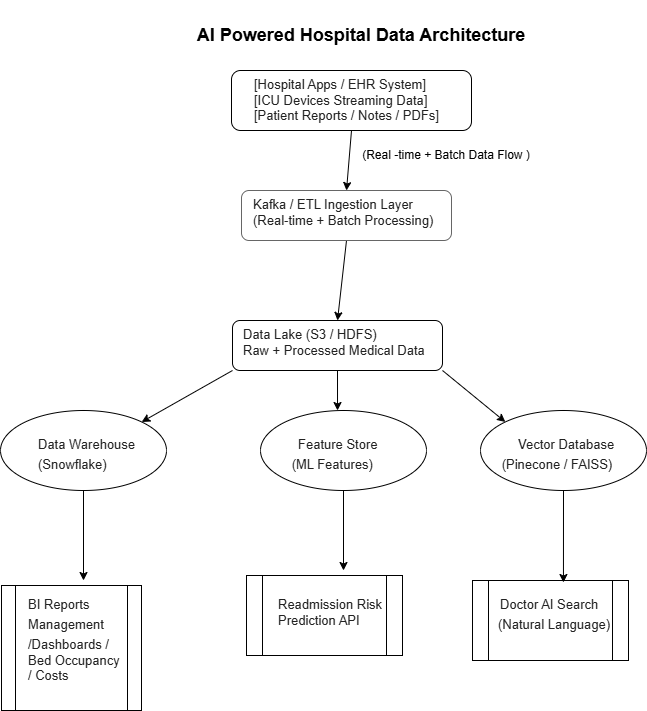

The diagram above was exported from draw.io. Its source (the exported page's mxGraphModel, read from the mxfile embedded in the PNG):
<mxGraphModel dx="1343" dy="1115" grid="1" gridSize="10" guides="1" tooltips="1" connect="1" arrows="1" fold="1" page="0" pageScale="1" pageWidth="827" pageHeight="1169" math="0" shadow="0">
  <root>
    <mxCell id="0" />
    <mxCell id="1" parent="0" />
    <mxCell id="6iM3nkaZ0qothbqEQlw7-1" parent="1" style="text;whiteSpace=wrap;html=1;shadow=1;" value="&lt;span style=&quot;color: rgb(34, 34, 34); font-family: Arial, Helvetica, sans-serif; font-size: small; font-style: normal; font-variant-ligatures: normal; font-variant-caps: normal; font-weight: 400; letter-spacing: normal; orphans: 2; text-align: start; text-indent: 0px; text-transform: none; widows: 2; word-spacing: 0px; -webkit-text-stroke-width: 0px; white-space: normal; background-color: rgb(255, 255, 255); text-decoration-thickness: initial; text-decoration-style: initial; text-decoration-color: initial; display: inline !important; float: none;&quot;&gt;[Hospital Apps / EHR System]&lt;/span&gt;&lt;br style=&quot;color: rgb(34, 34, 34); font-family: Arial, Helvetica, sans-serif; font-size: inherit; font-style: normal; font-variant-ligatures: normal; font-variant-caps: normal; font-weight: 400; letter-spacing: normal; orphans: 2; text-align: start; text-indent: 0px; text-transform: none; widows: 2; word-spacing: 0px; -webkit-text-stroke-width: 0px; white-space: normal; background-color: rgb(255, 255, 255); text-decoration-thickness: initial; text-decoration-style: initial; text-decoration-color: initial;&quot;&gt;&lt;span style=&quot;color: rgb(34, 34, 34); font-family: Arial, Helvetica, sans-serif; font-size: small; font-style: normal; font-variant-ligatures: normal; font-variant-caps: normal; font-weight: 400; letter-spacing: normal; orphans: 2; text-align: start; text-indent: 0px; text-transform: none; widows: 2; word-spacing: 0px; -webkit-text-stroke-width: 0px; white-space: normal; background-color: rgb(255, 255, 255); text-decoration-thickness: initial; text-decoration-style: initial; text-decoration-color: initial; display: inline !important; float: none;&quot;&gt;[ICU Devices Streaming Data]&lt;/span&gt;&lt;br style=&quot;color: rgb(34, 34, 34); font-family: Arial, Helvetica, sans-serif; font-size: inherit; font-style: normal; font-variant-ligatures: normal; font-variant-caps: normal; font-weight: 400; letter-spacing: normal; orphans: 2; text-align: start; text-indent: 0px; text-transform: none; widows: 2; word-spacing: 0px; -webkit-text-stroke-width: 0px; white-space: normal; background-color: rgb(255, 255, 255); text-decoration-thickness: initial; text-decoration-style: initial; text-decoration-color: initial;&quot;&gt;&lt;span style=&quot;color: rgb(34, 34, 34); font-family: Arial, Helvetica, sans-serif; font-size: small; font-style: normal; font-variant-ligatures: normal; font-variant-caps: normal; font-weight: 400; letter-spacing: normal; orphans: 2; text-align: start; text-indent: 0px; text-transform: none; widows: 2; word-spacing: 0px; -webkit-text-stroke-width: 0px; white-space: normal; background-color: rgb(255, 255, 255); text-decoration-thickness: initial; text-decoration-style: initial; text-decoration-color: initial; display: inline !important; float: none;&quot;&gt;[Patient Reports / Notes / PDFs]&lt;/span&gt;" vertex="1">
      <mxGeometry height="70" width="220" x="276" y="-50" as="geometry" />
    </mxCell>
    <mxCell id="6iM3nkaZ0qothbqEQlw7-7" parent="1" style="text;whiteSpace=wrap;html=1;" value="&lt;span style=&quot;color: rgb(34, 34, 34); font-family: Arial, Helvetica, sans-serif; font-size: small; font-style: normal; font-variant-ligatures: normal; font-variant-caps: normal; font-weight: 400; letter-spacing: normal; orphans: 2; text-align: start; text-indent: 0px; text-transform: none; widows: 2; word-spacing: 0px; -webkit-text-stroke-width: 0px; white-space: normal; background-color: rgb(255, 255, 255); text-decoration-thickness: initial; text-decoration-style: initial; text-decoration-color: initial; display: inline !important; float: none;&quot;&gt;Kafka / ETL Ingestion Layer&lt;/span&gt;&lt;br style=&quot;color: rgb(34, 34, 34); font-family: Arial, Helvetica, sans-serif; font-size: inherit; font-style: normal; font-variant-ligatures: normal; font-variant-caps: normal; font-weight: 400; letter-spacing: normal; orphans: 2; text-align: start; text-indent: 0px; text-transform: none; widows: 2; word-spacing: 0px; -webkit-text-stroke-width: 0px; white-space: normal; background-color: rgb(255, 255, 255); text-decoration-thickness: initial; text-decoration-style: initial; text-decoration-color: initial;&quot;&gt;&lt;span style=&quot;color: rgb(34, 34, 34); font-family: Arial, Helvetica, sans-serif; font-size: small; font-style: normal; font-variant-ligatures: normal; font-variant-caps: normal; font-weight: 400; letter-spacing: normal; orphans: 2; text-align: start; text-indent: 0px; text-transform: none; widows: 2; word-spacing: 0px; -webkit-text-stroke-width: 0px; white-space: normal; background-color: rgb(255, 255, 255); text-decoration-thickness: initial; text-decoration-style: initial; text-decoration-color: initial; display: inline !important; float: none;&quot;&gt;(Real-time + Batch Processing)&lt;/span&gt;" vertex="1">
      <mxGeometry height="50" width="210" x="275" y="70" as="geometry" />
    </mxCell>
    <mxCell id="6iM3nkaZ0qothbqEQlw7-8" parent="1" style="text;whiteSpace=wrap;html=1;" value="&lt;span style=&quot;color: rgb(34, 34, 34); font-family: Arial, Helvetica, sans-serif; font-size: small; font-style: normal; font-variant-ligatures: normal; font-variant-caps: normal; font-weight: 400; letter-spacing: normal; orphans: 2; text-align: start; text-indent: 0px; text-transform: none; widows: 2; word-spacing: 0px; -webkit-text-stroke-width: 0px; white-space: normal; background-color: rgb(255, 255, 255); text-decoration-thickness: initial; text-decoration-style: initial; text-decoration-color: initial; display: inline !important; float: none;&quot;&gt;Data Lake (S3 / HDFS)&lt;/span&gt;&lt;br style=&quot;color: rgb(34, 34, 34); font-family: Arial, Helvetica, sans-serif; font-size: inherit; font-style: normal; font-variant-ligatures: normal; font-variant-caps: normal; font-weight: 400; letter-spacing: normal; orphans: 2; text-align: start; text-indent: 0px; text-transform: none; widows: 2; word-spacing: 0px; -webkit-text-stroke-width: 0px; white-space: normal; background-color: rgb(255, 255, 255); text-decoration-thickness: initial; text-decoration-style: initial; text-decoration-color: initial;&quot;&gt;&lt;span style=&quot;color: rgb(34, 34, 34); font-family: Arial, Helvetica, sans-serif; font-size: small; font-style: normal; font-variant-ligatures: normal; font-variant-caps: normal; font-weight: 400; letter-spacing: normal; orphans: 2; text-align: start; text-indent: 0px; text-transform: none; widows: 2; word-spacing: 0px; -webkit-text-stroke-width: 0px; white-space: normal; background-color: rgb(255, 255, 255); text-decoration-thickness: initial; text-decoration-style: initial; text-decoration-color: initial; display: inline !important; float: none;&quot;&gt;Raw + Processed Medical Data&lt;/span&gt;" vertex="1">
      <mxGeometry height="50" width="220" x="265" y="200" as="geometry" />
    </mxCell>
    <mxCell id="6iM3nkaZ0qothbqEQlw7-10" parent="1" style="text;whiteSpace=wrap;html=1;" value="&lt;span style=&quot;color: rgb(34, 34, 34); font-family: Arial, Helvetica, sans-serif; font-size: small; font-style: normal; font-variant-ligatures: normal; font-variant-caps: normal; font-weight: 400; letter-spacing: normal; orphans: 2; text-align: start; text-indent: 0px; text-transform: none; widows: 2; word-spacing: 0px; -webkit-text-stroke-width: 0px; white-space: normal; background-color: rgb(255, 255, 255); text-decoration-thickness: initial; text-decoration-style: initial; text-decoration-color: initial; display: inline !important; float: none;&quot;&gt;Data Warehouse&lt;span&gt;&amp;nbsp;&lt;/span&gt;&lt;/span&gt;" vertex="1">
      <mxGeometry height="40" width="130" x="60" y="310" as="geometry" />
    </mxCell>
    <mxCell id="6iM3nkaZ0qothbqEQlw7-11" parent="1" style="text;whiteSpace=wrap;html=1;" value="&lt;span style=&quot;color: rgb(34, 34, 34); font-family: Arial, Helvetica, sans-serif; font-size: small; font-style: normal; font-variant-ligatures: normal; font-variant-caps: normal; font-weight: 400; letter-spacing: normal; orphans: 2; text-align: start; text-indent: 0px; text-transform: none; widows: 2; word-spacing: 0px; -webkit-text-stroke-width: 0px; white-space: normal; background-color: rgb(255, 255, 255); text-decoration-thickness: initial; text-decoration-style: initial; text-decoration-color: initial; display: inline !important; float: none;&quot;&gt;Feature Store&lt;/span&gt;" vertex="1">
      <mxGeometry height="40" width="110" x="320" y="310" as="geometry" />
    </mxCell>
    <mxCell id="6iM3nkaZ0qothbqEQlw7-12" parent="1" style="text;whiteSpace=wrap;html=1;" value="&lt;span style=&quot;color: rgb(34, 34, 34); font-family: Arial, Helvetica, sans-serif; font-size: small; font-style: normal; font-variant-ligatures: normal; font-variant-caps: normal; font-weight: 400; letter-spacing: normal; orphans: 2; text-align: start; text-indent: 0px; text-transform: none; widows: 2; word-spacing: 0px; -webkit-text-stroke-width: 0px; white-space: normal; background-color: rgb(255, 255, 255); text-decoration-thickness: initial; text-decoration-style: initial; text-decoration-color: initial; display: inline !important; float: none;&quot;&gt;Vector Database&lt;/span&gt;" vertex="1">
      <mxGeometry height="40" width="130" x="540" y="310" as="geometry" />
    </mxCell>
    <mxCell id="6iM3nkaZ0qothbqEQlw7-13" parent="1" style="text;whiteSpace=wrap;html=1;" value="&lt;span style=&quot;color: rgb(34, 34, 34); font-family: Arial, Helvetica, sans-serif; font-size: small; font-style: normal; font-variant-ligatures: normal; font-variant-caps: normal; font-weight: 400; letter-spacing: normal; orphans: 2; text-align: start; text-indent: 0px; text-transform: none; widows: 2; word-spacing: 0px; -webkit-text-stroke-width: 0px; white-space: normal; background-color: rgb(255, 255, 255); text-decoration-thickness: initial; text-decoration-style: initial; text-decoration-color: initial; display: inline !important; float: none;&quot;&gt;(Snowflake)&lt;span&gt;&amp;nbsp;&lt;/span&gt;&lt;/span&gt;" vertex="1">
      <mxGeometry height="40" width="110" x="60" y="330" as="geometry" />
    </mxCell>
    <mxCell id="6iM3nkaZ0qothbqEQlw7-14" parent="1" style="text;whiteSpace=wrap;html=1;" value="&lt;span style=&quot;color: rgb(34, 34, 34); font-family: Arial, Helvetica, sans-serif; font-size: small; font-style: normal; font-variant-ligatures: normal; font-variant-caps: normal; font-weight: 400; letter-spacing: normal; orphans: 2; text-align: start; text-indent: 0px; text-transform: none; widows: 2; word-spacing: 0px; -webkit-text-stroke-width: 0px; white-space: normal; background-color: rgb(255, 255, 255); text-decoration-thickness: initial; text-decoration-style: initial; text-decoration-color: initial; display: inline !important; float: none;&quot;&gt;&lt;span&gt;&amp;nbsp;&lt;/span&gt;(ML Features)&lt;/span&gt;" vertex="1">
      <mxGeometry height="40" width="120" x="310" y="330" as="geometry" />
    </mxCell>
    <mxCell id="6iM3nkaZ0qothbqEQlw7-15" parent="1" style="text;whiteSpace=wrap;html=1;" value="&lt;span style=&quot;color: rgb(34, 34, 34); font-family: Arial, Helvetica, sans-serif; font-size: small; font-style: normal; font-variant-ligatures: normal; font-variant-caps: normal; font-weight: 400; letter-spacing: normal; orphans: 2; text-align: start; text-indent: 0px; text-transform: none; widows: 2; word-spacing: 0px; -webkit-text-stroke-width: 0px; white-space: normal; background-color: rgb(255, 255, 255); text-decoration-thickness: initial; text-decoration-style: initial; text-decoration-color: initial; display: inline !important; float: none;&quot;&gt;&lt;span&gt;&amp;nbsp;&lt;/span&gt;(Pinecone / FAISS)&lt;/span&gt;" vertex="1">
      <mxGeometry height="40" width="150" x="520" y="330" as="geometry" />
    </mxCell>
    <mxCell id="6iM3nkaZ0qothbqEQlw7-16" parent="1" style="text;whiteSpace=wrap;html=1;" value="&lt;span style=&quot;color: rgb(34, 34, 34); font-family: Arial, Helvetica, sans-serif; font-size: small; font-style: normal; font-variant-ligatures: normal; font-variant-caps: normal; font-weight: 400; letter-spacing: normal; orphans: 2; text-align: start; text-indent: 0px; text-transform: none; widows: 2; word-spacing: 0px; -webkit-text-stroke-width: 0px; white-space: normal; background-color: rgb(255, 255, 255); text-decoration-thickness: initial; text-decoration-style: initial; text-decoration-color: initial; display: inline !important; float: none;&quot;&gt;BI Reports&lt;/span&gt;" vertex="1">
      <mxGeometry height="40" width="90" x="50" y="470" as="geometry" />
    </mxCell>
    <mxCell id="6iM3nkaZ0qothbqEQlw7-17" parent="1" style="text;whiteSpace=wrap;html=1;" value="&lt;font color=&quot;#222222&quot; face=&quot;Arial, Helvetica, sans-serif&quot; size=&quot;2&quot;&gt;&lt;span style=&quot;background-color: rgb(255, 255, 255);&quot;&gt;Readmission Risk Prediction API&lt;/span&gt;&lt;/font&gt;" vertex="1">
      <mxGeometry height="40" width="140" x="300" y="470" as="geometry" />
    </mxCell>
    <mxCell id="6iM3nkaZ0qothbqEQlw7-18" parent="1" style="text;whiteSpace=wrap;html=1;" value="&lt;span style=&quot;color: rgb(34, 34, 34); font-family: Arial, Helvetica, sans-serif; font-size: small; font-style: normal; font-variant-ligatures: normal; font-variant-caps: normal; font-weight: 400; letter-spacing: normal; orphans: 2; text-align: start; text-indent: 0px; text-transform: none; widows: 2; word-spacing: 0px; -webkit-text-stroke-width: 0px; white-space: normal; background-color: rgb(255, 255, 255); text-decoration-thickness: initial; text-decoration-style: initial; text-decoration-color: initial; display: inline !important; float: none;&quot;&gt;Doctor AI Search&lt;/span&gt;" vertex="1">
      <mxGeometry height="40" width="130" x="522" y="470" as="geometry" />
    </mxCell>
    <mxCell id="6iM3nkaZ0qothbqEQlw7-20" parent="1" style="text;whiteSpace=wrap;html=1;" value="&lt;span style=&quot;color: rgb(34, 34, 34); font-family: Arial, Helvetica, sans-serif; font-size: small; font-style: normal; font-variant-ligatures: normal; font-variant-caps: normal; font-weight: 400; letter-spacing: normal; orphans: 2; text-align: start; text-indent: 0px; text-transform: none; widows: 2; word-spacing: 0px; -webkit-text-stroke-width: 0px; white-space: normal; background-color: rgb(255, 255, 255); text-decoration-thickness: initial; text-decoration-style: initial; text-decoration-color: initial; display: inline !important; float: none;&quot;&gt;(Natural Language)&lt;/span&gt;" vertex="1">
      <mxGeometry height="40" width="150" x="520" y="490" as="geometry" />
    </mxCell>
    <mxCell id="6iM3nkaZ0qothbqEQlw7-22" parent="1" style="text;whiteSpace=wrap;html=1;" value="&lt;span style=&quot;color: rgb(34, 34, 34); font-family: Arial, Helvetica, sans-serif; font-size: small; font-style: normal; font-variant-ligatures: normal; font-variant-caps: normal; font-weight: 400; letter-spacing: normal; orphans: 2; text-align: start; text-indent: 0px; text-transform: none; widows: 2; word-spacing: 0px; -webkit-text-stroke-width: 0px; white-space: normal; background-color: rgb(255, 255, 255); text-decoration-thickness: initial; text-decoration-style: initial; text-decoration-color: initial; display: inline !important; float: none;&quot;&gt;Management&lt;/span&gt;" vertex="1">
      <mxGeometry height="40" width="110" x="50" y="490" as="geometry" />
    </mxCell>
    <mxCell id="6iM3nkaZ0qothbqEQlw7-23" parent="1" style="text;whiteSpace=wrap;html=1;" value="&lt;font color=&quot;#222222&quot; face=&quot;Arial, Helvetica, sans-serif&quot; size=&quot;2&quot;&gt;&lt;span style=&quot;background-color: rgb(255, 255, 255);&quot;&gt;/Dashboards /&lt;/span&gt;&lt;/font&gt;&lt;div&gt;&lt;font color=&quot;#222222&quot; face=&quot;Arial, Helvetica, sans-serif&quot; size=&quot;2&quot;&gt;&lt;span style=&quot;background-color: rgb(255, 255, 255);&quot;&gt;Bed Occupancy / Costs&lt;/span&gt;&lt;/font&gt;&lt;/div&gt;" vertex="1">
      <mxGeometry height="40" width="100" x="50" y="510" as="geometry" />
    </mxCell>
    <mxCell id="6iM3nkaZ0qothbqEQlw7-57" edge="1" parent="1" source="6iM3nkaZ0qothbqEQlw7-24" style="edgeStyle=none;rounded=0;orthogonalLoop=1;jettySize=auto;html=1;exitX=0.5;exitY=1;exitDx=0;exitDy=0;entryX=0.5;entryY=0;entryDx=0;entryDy=0;" target="6iM3nkaZ0qothbqEQlw7-26">
      <mxGeometry relative="1" as="geometry" />
    </mxCell>
    <mxCell id="6iM3nkaZ0qothbqEQlw7-24" parent="1" style="rounded=1;whiteSpace=wrap;html=1;fillColor=none;fontColor=#333333;strokeColor=#666666;" value="" vertex="1">
      <mxGeometry height="50" width="210" x="265" y="70" as="geometry" />
    </mxCell>
    <mxCell id="6iM3nkaZ0qothbqEQlw7-62" edge="1" parent="1" source="6iM3nkaZ0qothbqEQlw7-25" style="edgeStyle=none;rounded=0;orthogonalLoop=1;jettySize=auto;html=1;exitX=0.5;exitY=1;exitDx=0;exitDy=0;entryX=0.5;entryY=0;entryDx=0;entryDy=0;" target="6iM3nkaZ0qothbqEQlw7-24">
      <mxGeometry relative="1" as="geometry" />
    </mxCell>
    <mxCell id="6iM3nkaZ0qothbqEQlw7-25" parent="1" style="rounded=1;whiteSpace=wrap;html=1;fillColor=none;" value="" vertex="1">
      <mxGeometry height="60" width="240" x="255" y="-50" as="geometry" />
    </mxCell>
    <mxCell id="6iM3nkaZ0qothbqEQlw7-53" edge="1" parent="1" source="6iM3nkaZ0qothbqEQlw7-26" style="rounded=0;orthogonalLoop=1;jettySize=auto;html=1;exitX=0;exitY=1;exitDx=0;exitDy=0;entryX=1;entryY=0;entryDx=0;entryDy=0;" target="6iM3nkaZ0qothbqEQlw7-29">
      <mxGeometry relative="1" as="geometry" />
    </mxCell>
    <mxCell id="6iM3nkaZ0qothbqEQlw7-54" edge="1" parent="1" source="6iM3nkaZ0qothbqEQlw7-26" style="edgeStyle=none;rounded=0;orthogonalLoop=1;jettySize=auto;html=1;exitX=1;exitY=1;exitDx=0;exitDy=0;entryX=0;entryY=0;entryDx=0;entryDy=0;" target="6iM3nkaZ0qothbqEQlw7-30">
      <mxGeometry relative="1" as="geometry" />
    </mxCell>
    <mxCell id="6iM3nkaZ0qothbqEQlw7-26" parent="1" style="rounded=1;whiteSpace=wrap;html=1;fillColor=none;" value="" vertex="1">
      <mxGeometry height="50" width="210" x="256" y="200" as="geometry" />
    </mxCell>
    <mxCell id="6iM3nkaZ0qothbqEQlw7-59" edge="1" parent="1" source="6iM3nkaZ0qothbqEQlw7-28" style="edgeStyle=none;rounded=0;orthogonalLoop=1;jettySize=auto;html=1;">
      <mxGeometry relative="1" as="geometry">
        <mxPoint x="367" y="450" as="targetPoint" />
      </mxGeometry>
    </mxCell>
    <mxCell id="6iM3nkaZ0qothbqEQlw7-28" parent="1" style="ellipse;whiteSpace=wrap;html=1;fillColor=none;" value="" vertex="1">
      <mxGeometry height="80" width="166" x="284" y="290" as="geometry" />
    </mxCell>
    <mxCell id="6iM3nkaZ0qothbqEQlw7-60" edge="1" parent="1" source="6iM3nkaZ0qothbqEQlw7-29" style="edgeStyle=none;rounded=0;orthogonalLoop=1;jettySize=auto;html=1;exitX=0.5;exitY=1;exitDx=0;exitDy=0;">
      <mxGeometry relative="1" as="geometry">
        <mxPoint x="107" y="460" as="targetPoint" />
      </mxGeometry>
    </mxCell>
    <mxCell id="6iM3nkaZ0qothbqEQlw7-29" parent="1" style="ellipse;whiteSpace=wrap;html=1;fillColor=none;" value="" vertex="1">
      <mxGeometry height="80" width="166" x="24" y="290" as="geometry" />
    </mxCell>
    <mxCell id="6iM3nkaZ0qothbqEQlw7-30" parent="1" style="ellipse;whiteSpace=wrap;html=1;fillColor=none;" value="" vertex="1">
      <mxGeometry height="80" width="166" x="504" y="290" as="geometry" />
    </mxCell>
    <mxCell id="6iM3nkaZ0qothbqEQlw7-32" parent="1" style="shape=process;whiteSpace=wrap;html=1;backgroundOutline=1;fillColor=none;" value="" vertex="1">
      <mxGeometry height="125" width="140" x="25" y="465" as="geometry" />
    </mxCell>
    <mxCell id="6iM3nkaZ0qothbqEQlw7-33" parent="1" style="shape=process;whiteSpace=wrap;html=1;backgroundOutline=1;fillColor=none;" value="" vertex="1">
      <mxGeometry height="80" width="156" x="270" y="455" as="geometry" />
    </mxCell>
    <mxCell id="6iM3nkaZ0qothbqEQlw7-34" parent="1" style="shape=process;whiteSpace=wrap;html=1;backgroundOutline=1;fillColor=none;" value="" vertex="1">
      <mxGeometry height="80" width="156" x="496" y="460" as="geometry" />
    </mxCell>
    <mxCell id="6iM3nkaZ0qothbqEQlw7-55" edge="1" parent="1" source="6iM3nkaZ0qothbqEQlw7-26" style="edgeStyle=none;rounded=0;orthogonalLoop=1;jettySize=auto;html=1;exitX=0.5;exitY=1;exitDx=0;exitDy=0;entryX=0.464;entryY=0;entryDx=0;entryDy=0;entryPerimeter=0;" target="6iM3nkaZ0qothbqEQlw7-28">
      <mxGeometry relative="1" as="geometry" />
    </mxCell>
    <mxCell id="6iM3nkaZ0qothbqEQlw7-58" parent="1" style="text;html=1;whiteSpace=wrap;strokeColor=none;fillColor=none;align=center;verticalAlign=middle;rounded=0;" value="&lt;h2&gt;&lt;font face=&quot;Helvetica&quot;&gt;AI Powered Hospital Data Architecture&lt;/font&gt;&lt;/h2&gt;" vertex="1">
      <mxGeometry height="70" width="340" x="215" y="-120" as="geometry" />
    </mxCell>
    <mxCell id="6iM3nkaZ0qothbqEQlw7-61" edge="1" parent="1" source="6iM3nkaZ0qothbqEQlw7-30" style="edgeStyle=none;rounded=0;orthogonalLoop=1;jettySize=auto;html=1;exitX=0.5;exitY=1;exitDx=0;exitDy=0;entryX=0.583;entryY=0.025;entryDx=0;entryDy=0;entryPerimeter=0;" target="6iM3nkaZ0qothbqEQlw7-34">
      <mxGeometry relative="1" as="geometry" />
    </mxCell>
    <mxCell id="6iM3nkaZ0qothbqEQlw7-66" parent="1" style="text;html=1;whiteSpace=wrap;strokeColor=none;fillColor=none;align=center;verticalAlign=middle;rounded=0;" value="(Real -time + Batch Data Flow )" vertex="1">
      <mxGeometry height="30" width="180" x="380" y="20" as="geometry" />
    </mxCell>
  </root>
</mxGraphModel>